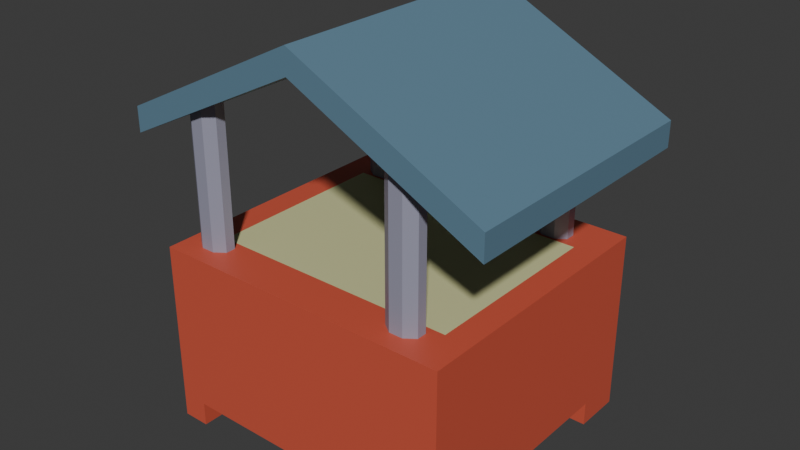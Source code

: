 # Source: Barracas3.blend  (saved by Blender 4.4.32; exported with 4.5.12 LTS)
import bpy
from mathutils import Matrix  # noqa: F401  (used for matrix-valued properties, if any)

bpy.ops.wm.read_factory_settings(use_empty=True)
scene = bpy.context.scene
scene.name = 'Scene'

# ---- collections
col_collection = bpy.data.collections.new('Collection'); scene.collection.children.link(col_collection)

# ---- materials (node trees are filled in below, after node groups)
mat_material = bpy.data.materials.new('Material')
mat_material_001 = bpy.data.materials.new('Material.001')
mat_telhado = bpy.data.materials.new('Telhado')
mat_telhado.alpha_threshold = 0.0
mat_telhado.roughness = 0.5
mat_telhado.line_color = (0.0, 0.0, 0.0, 1.0)
mat_madeira = bpy.data.materials.new('Madeira')

# ---- material node trees
mat_material.use_nodes = True; mat_material.node_tree.nodes.clear()
_N = mat_material.node_tree.nodes; _L = mat_material.node_tree.links
n0 = _N.new('ShaderNodeBsdfPrincipled'); n0.name = 'Principled BSDF'; n0.location = (10, 300)
n0.inputs[0].default_value = (0.6376, 0.09759, 0.05448, 1.0)
n1 = _N.new('ShaderNodeOutputMaterial'); n1.name = 'Material Output'; n1.location = (300, 300)
_L.new(n0.outputs[0], n1.inputs[0])
n1.is_active_output = True
mat_material_001.use_nodes = True; mat_material_001.node_tree.nodes.clear()
_N = mat_material_001.node_tree.nodes; _L = mat_material_001.node_tree.links
n0 = _N.new('ShaderNodeBsdfPrincipled'); n0.name = 'Principled BSDF'; n0.location = (10, 300)
n0.inputs[0].default_value = (0.6445, 0.6445, 0.3325, 1.0)
n1 = _N.new('ShaderNodeOutputMaterial'); n1.name = 'Material Output'; n1.location = (300, 300)
_L.new(n0.outputs[0], n1.inputs[0])
n1.is_active_output = True
mat_telhado.use_nodes = True; mat_telhado.node_tree.nodes.clear()
_N = mat_telhado.node_tree.nodes; _L = mat_telhado.node_tree.links
n0 = _N.new('ShaderNodeOutputMaterial'); n0.name = 'Material Output'; n0.location = (300, 300)
n1 = _N.new('ShaderNodeBsdfPrincipled'); n1.name = 'Principled BSDF'; n1.location = (10, 300)
n1.inputs[0].default_value = (0.1221, 0.227, 0.3095, 1.0)
n1.inputs[3].default_value = 1.45
_L.new(n1.outputs[0], n0.inputs[0])
n0.is_active_output = True
mat_madeira.use_nodes = True; mat_madeira.node_tree.nodes.clear()
_N = mat_madeira.node_tree.nodes; _L = mat_madeira.node_tree.links
n0 = _N.new('ShaderNodeBsdfPrincipled'); n0.name = 'Principled BSDF'; n0.location = (10, 300)
n0.inputs[0].default_value = (0.314, 0.314, 0.4072, 1.0)
n1 = _N.new('ShaderNodeOutputMaterial'); n1.name = 'Material Output'; n1.location = (300, 300)
_L.new(n0.outputs[0], n1.inputs[0])
n1.is_active_output = True

# ---- world
world_world = bpy.data.worlds.new('World'); scene.world = world_world
world_world.use_nodes = True; world_world.node_tree.nodes.clear()
_N = world_world.node_tree.nodes; _L = world_world.node_tree.links
n0 = _N.new('ShaderNodeOutputWorld'); n0.name = 'World Output'; n0.location = (300, 300)
n1 = _N.new('ShaderNodeBackground'); n1.name = 'Background'; n1.location = (10, 300)
n1.inputs[0].default_value = (0.05088, 0.05088, 0.05088, 1.0)
_L.new(n1.outputs[0], n0.inputs[0])
n0.is_active_output = True
world_world.color = (0.05088, 0.05088, 0.05088)
world_world.sun_shadow_jitter_overblur = 0.0

# ---- meshes
me_cube = bpy.data.meshes.new('Cube')
me_cube.from_pydata([(1.0, 1.0, 1.0), (1.0, 1.0, -1.0), (1.0, -1.0, 1.0), (1.0, -1.0, -1.0), (-1.0, 1.0, 1.0), (-1.0, 1.0, -1.0), (-1.0, -1.0, 1.0), (-1.0, -1.0, -1.0), (-0.8226, 1.0, -1.0), (-0.8226, -1.0, 1.0), (-0.8226, -1.0, -1.0), (-0.8226, 1.0, 1.0), (0.8288, -1.0, -1.0), (0.8288, 1.0, 1.0), (0.8288, 1.0, -1.0), (0.8288, -1.0, 1.0), (-1.0, -0.6909, -1.0), (1.0, -0.6909, 1.0), (-1.0, -0.6909, 1.0), (1.0, -0.6909, -1.0), (-0.8226, -0.6909, -1.0), (-0.8226, -0.6909, 1.0), (0.8288, -0.6909, 1.0), (0.8288, -0.6909, -1.0), (-1.0, 0.6575, 1.0), (1.0, 0.6575, -1.0), (-1.0, 0.6575, -1.0), (1.0, 0.6575, 1.0), (-0.8226, 0.6575, -1.0), (-0.8226, 0.6575, 1.0), (0.8288, 0.6575, 1.0), (0.8288, 0.6575, -1.0), (-1.0, -0.6909, -1.3), (-1.0, -1.0, -1.3), (-0.8226, 1.0, -1.3), (-1.0, 1.0, -1.3), (0.8288, -1.0, -1.3), (1.0, -1.0, -1.3), (1.0, 0.6575, -1.3), (1.0, 1.0, -1.3), (-0.8226, -1.0, -1.3), (-0.8226, -0.6909, -1.3), (0.8288, 1.0, -1.3), (0.8288, -0.6909, -1.3), (1.0, -0.6909, -1.3), (-1.0, 0.6575, -1.3), (-0.8226, 0.6575, -1.3), (0.8288, 0.6575, -1.3)], [], [(21, 18, 6, 9), (10, 9, 6, 7), (26, 24, 4, 5), (23, 19, 44, 43), (19, 17, 2, 3), (14, 13, 0, 1), (5, 4, 11, 8), (8, 28, 46, 34), (12, 15, 9, 10), (22, 21, 9, 15), (17, 22, 15, 2), (3, 2, 15, 12), (8, 11, 13, 14), (20, 23, 12, 10), (28, 31, 23, 20), (27, 30, 22, 17), (30, 29, 21, 22), (26, 28, 20, 16), (25, 27, 17, 19), (31, 25, 19, 23), (7, 6, 18, 16), (29, 24, 18, 21), (11, 4, 24, 29), (1, 25, 38, 39), (1, 0, 27, 25), (28, 26, 45, 46), (13, 11, 29, 30), (0, 13, 30, 27), (8, 14, 31, 28), (16, 18, 24, 26), (43, 44, 37, 36), (32, 41, 40, 33), (42, 39, 38, 47), (35, 34, 46, 45), (12, 23, 43, 36), (31, 14, 42, 47), (10, 7, 33, 40), (14, 1, 39, 42), (7, 16, 32, 33), (3, 12, 36, 37), (5, 8, 34, 35), (25, 31, 47, 38), (19, 3, 37, 44), (26, 5, 35, 45), (16, 20, 41, 32), (20, 10, 40, 41)])
me_cube.polygons.foreach_set('material_index', [0, 0, 0, 0, 0, 0, 0, 0, 0, 0, 0, 0, 0, 0, 0, 0, 1, 0, 0, 0, 0, 0, 0, 0, 0, 0, 0, 0, 0, 0, 0, 0, 0, 0, 0, 0, 0, 0, 0, 0, 0, 0, 0, 0, 0, 0])
_uv = me_cube.uv_layers.new(name='UVMap')
_uv.uv.foreach_set('vector', [0.8528, 0.7114, 0.875, 0.7114, 0.875, 0.75, 0.8528, 0.75, 0.375, 0.9778, 0.625, 0.9778, 0.625, 1.0, 0.375, 1.0, 0.375, 0.2072, 0.625, 0.2072, 0.625, 0.25, 0.375, 0.25, 0.3536, 0.7114, 0.375, 0.7114, 0.375, 0.7114, 0.3536, 0.7114, 0.375, 0.7114, 0.625, 0.7114, 0.625, 0.75, 0.375, 0.75, 0.375, 0.4786, 0.625, 0.4786, 0.625, 0.5, 0.375, 0.5, 0.375, 0.25, 0.625, 0.25, 0.625, 0.2722, 0.375, 0.2722, 0.1472, 0.5, 0.1472, 0.5428, 0.1472, 0.5428, 0.1472, 0.5, 0.375, 0.7714, 0.625, 0.7714, 0.625, 0.9778, 0.375, 0.9778, 0.6464, 0.7114, 0.8528, 0.7114, 0.8528, 0.75, 0.6464, 0.75, 0.625, 0.7114, 0.6464, 0.7114, 0.6464, 0.75, 0.625, 0.75, 0.375, 0.75, 0.625, 0.75, 0.625, 0.7714, 0.375, 0.7714, 0.375, 0.2722, 0.625, 0.2722, 0.625, 0.4786, 0.375, 0.4786, 0.1472, 0.7114, 0.3536, 0.7114, 0.3536, 0.75, 0.1472, 0.75, 0.1472, 0.5428, 0.3536, 0.5428, 0.3536, 0.7114, 0.1472, 0.7114, 0.625, 0.5428, 0.6464, 0.5428, 0.6464, 0.7114, 0.625, 0.7114, 0.6464, 0.5428, 0.8528, 0.5428, 0.8528, 0.7114, 0.6464, 0.7114, 0.125, 0.5428, 0.1472, 0.5428, 0.1472, 0.7114, 0.125, 0.7114, 0.375, 0.5428, 0.625, 0.5428, 0.625, 0.7114, 0.375, 0.7114, 0.3536, 0.5428, 0.375, 0.5428, 0.375, 0.7114, 0.3536, 0.7114, 0.375, 0.0, 0.625, 0.0, 0.625, 0.03864, 0.375, 0.03864, 0.8528, 0.5428, 0.875, 0.5428, 0.875, 0.7114, 0.8528, 0.7114, 0.8528, 0.5, 0.875, 0.5, 0.875, 0.5428, 0.8528, 0.5428, 0.375, 0.5, 0.375, 0.5428, 0.375, 0.5428, 0.375, 0.5, 0.375, 0.5, 0.625, 0.5, 0.625, 0.5428, 0.375, 0.5428, 0.1472, 0.5428, 0.125, 0.5428, 0.125, 0.5428, 0.1472, 0.5428, 0.6464, 0.5, 0.8528, 0.5, 0.8528, 0.5428, 0.6464, 0.5428, 0.625, 0.5, 0.6464, 0.5, 0.6464, 0.5428, 0.625, 0.5428, 0.1472, 0.5, 0.3536, 0.5, 0.3536, 0.5428, 0.1472, 0.5428, 0.375, 0.03864, 0.625, 0.03864, 0.625, 0.2072, 0.375, 0.2072, 0.3536, 0.7114, 0.375, 0.7114, 0.375, 0.75, 0.3536, 0.75, 0.125, 0.7114, 0.1472, 0.7114, 0.1472, 0.75, 0.125, 0.75, 0.3536, 0.5, 0.375, 0.5, 0.375, 0.5428, 0.3536, 0.5428, 0.125, 0.5, 0.1472, 0.5, 0.1472, 0.5428, 0.125, 0.5428, 0.3536, 0.75, 0.3536, 0.7114, 0.3536, 0.7114, 0.3536, 0.75, 0.3536, 0.5428, 0.3536, 0.5, 0.3536, 0.5, 0.3536, 0.5428, 0.375, 0.9778, 0.375, 1.0, 0.375, 1.0, 0.375, 0.9778, 0.375, 0.4786, 0.375, 0.5, 0.375, 0.5, 0.375, 0.4786, 0.375, 0.0, 0.375, 0.03864, 0.375, 0.03864, 0.375, 0.0, 0.375, 0.75, 0.375, 0.7714, 0.375, 0.7714, 0.375, 0.75, 0.375, 0.25, 0.375, 0.2722, 0.375, 0.2722, 0.375, 0.25, 0.375, 0.5428, 0.3536, 0.5428, 0.3536, 0.5428, 0.375, 0.5428, 0.375, 0.7114, 0.375, 0.75, 0.375, 0.75, 0.375, 0.7114, 0.375, 0.2072, 0.375, 0.25, 0.375, 0.25, 0.375, 0.2072, 0.125, 0.7114, 0.1472, 0.7114, 0.1472, 0.7114, 0.125, 0.7114, 0.1472, 0.7114, 0.1472, 0.75, 0.1472, 0.75, 0.1472, 0.7114])
me_cube.materials.append(mat_material)
me_cube.materials.append(mat_material_001)
me_cube.use_mirror_vertex_groups = False
me_cube.update()
me_cube_001 = bpy.data.meshes.new('Cube.001')
me_cube_001.from_pydata([(1.588, 1.0, 0.7809), (1.588, 1.0, 0.4687), (1.588, -1.0, 0.7809), (1.588, -1.0, 0.4687), (-1.588, 1.0, 0.7809), (-1.588, 1.0, 0.4687), (-1.588, -1.0, 0.7809), (-1.588, -1.0, 0.4687), (0.0, 1.0, 1.637), (0.0, -1.0, 1.949), (0.0, -1.0, 1.637), (0.0, 1.0, 1.949)], [], [(11, 4, 6, 9), (10, 9, 6, 7), (7, 6, 4, 5), (8, 1, 3, 10), (1, 0, 2, 3), (8, 11, 0, 1), (5, 4, 11, 8), (5, 8, 10, 7), (3, 2, 9, 10), (0, 11, 9, 2)])
_uv = me_cube_001.uv_layers.new(name='UVMap')
_uv.uv.foreach_set('vector', [0.75, 0.5, 0.875, 0.5, 0.875, 0.75, 0.75, 0.75, 0.375, 0.875, 0.625, 0.875, 0.625, 1.0, 0.375, 1.0, 0.375, 0.0, 0.625, 0.0, 0.625, 0.25, 0.375, 0.25, 0.25, 0.5, 0.375, 0.5, 0.375, 0.75, 0.25, 0.75, 0.375, 0.5, 0.625, 0.5, 0.625, 0.75, 0.375, 0.75, 0.375, 0.375, 0.625, 0.375, 0.625, 0.5, 0.375, 0.5, 0.375, 0.25, 0.625, 0.25, 0.625, 0.375, 0.375, 0.375, 0.125, 0.5, 0.25, 0.5, 0.25, 0.75, 0.125, 0.75, 0.375, 0.75, 0.625, 0.75, 0.625, 0.875, 0.375, 0.875, 0.625, 0.5, 0.75, 0.5, 0.75, 0.75, 0.625, 0.75])
me_cube_001.materials.append(mat_telhado)
me_cube_001.use_mirror_vertex_groups = False
me_cube_001.update()
me_cube_002 = bpy.data.meshes.new('Cube.002')
me_cube_002.from_pydata([(0.0, 1.0, -1.0), (0.0, 1.0, 1.0), (0.0, -1.0, -1.0), (0.0, -1.0, 1.0), (-1.0, 0.0, -1.0), (-1.0, 0.0, 1.0), (1.0, 0.0, -1.0), (1.0, 0.0, 1.0), (0.0, 0.0, 1.0), (0.0, 0.0, -1.0), (-0.4047, -1.0, -1.0), (-1.0, -0.4047, -1.0), (-1.0, -0.4047, 1.0), (-0.4047, -1.0, 1.0), (-1.0, 0.4047, -1.0), (-0.4047, 1.0, -1.0), (-0.4047, 1.0, 1.0), (-1.0, 0.4047, 1.0), (1.0, -0.4047, -1.0), (0.4047, -1.0, -1.0), (0.4047, -1.0, 1.0), (1.0, -0.4047, 1.0), (0.4047, 1.0, -1.0), (1.0, 0.4047, -1.0), (1.0, 0.4047, 1.0), (0.4047, 1.0, 1.0)], [], [(1, 16, 17, 5, 8), (24, 25, 1, 8, 7), (7, 8, 3, 20, 21), (4, 9, 2, 10, 11), (6, 7, 21, 18), (15, 16, 1, 0), (23, 24, 7, 6), (8, 5, 12, 13, 3), (9, 6, 18, 19, 2), (14, 15, 0, 9, 4), (4, 5, 17, 14), (19, 20, 3, 2), (0, 1, 25, 22), (0, 22, 23, 6, 9), (2, 3, 13, 10), (10, 13, 12, 11), (16, 15, 14, 17), (24, 23, 22, 25), (20, 19, 18, 21), (11, 12, 5, 4)])
_uv = me_cube_002.uv_layers.new(name='UVMap')
_uv.uv.foreach_set('vector', [0.75, 0.5, 0.8006, 0.5, 0.875, 0.5744, 0.875, 0.625, 0.75, 0.625, 0.625, 0.5744, 0.6994, 0.5, 0.75, 0.5, 0.75, 0.625, 0.625, 0.625, 0.625, 0.625, 0.75, 0.625, 0.75, 0.75, 0.6994, 0.75, 0.625, 0.6756, 0.125, 0.625, 0.25, 0.625, 0.25, 0.75, 0.1994, 0.75, 0.125, 0.6756, 0.375, 0.625, 0.625, 0.625, 0.625, 0.6756, 0.375, 0.6756, 0.375, 0.3244, 0.625, 0.3244, 0.625, 0.375, 0.375, 0.375, 0.375, 0.5744, 0.625, 0.5744, 0.625, 0.625, 0.375, 0.625, 0.75, 0.625, 0.875, 0.625, 0.875, 0.6756, 0.8006, 0.75, 0.75, 0.75, 0.25, 0.625, 0.375, 0.625, 0.375, 0.6756, 0.3006, 0.75, 0.25, 0.75, 0.125, 0.5744, 0.1994, 0.5, 0.25, 0.5, 0.25, 0.625, 0.125, 0.625, 0.375, 0.125, 0.625, 0.125, 0.625, 0.1756, 0.375, 0.1756, 0.375, 0.8244, 0.625, 0.8244, 0.625, 0.875, 0.375, 0.875, 0.375, 0.375, 0.625, 0.375, 0.625, 0.4256, 0.375, 0.4256, 0.25, 0.5, 0.3006, 0.5, 0.375, 0.5744, 0.375, 0.625, 0.25, 0.625, 0.375, 0.875, 0.625, 0.875, 0.625, 0.9256, 0.375, 0.9256, 0.375, 0.0, 0.625, 0.0, 0.625, 0.07441, 0.375, 0.07441, 0.625, 0.3244, 0.375, 0.3244, 0.375, 0.1756, 0.625, 0.1756, 0.625, 0.5744, 0.375, 0.5744, 0.375, 0.4256, 0.625, 0.4256, 0.625, 0.8244, 0.375, 0.8244, 0.375, 0.6756, 0.625, 0.6756, 0.375, 0.07441, 0.625, 0.07441, 0.625, 0.125, 0.375, 0.125])
me_cube_002.materials.append(mat_madeira)
me_cube_002.update()
me_cube_006 = bpy.data.meshes.new('Cube.006')
me_cube_006.from_pydata([(0.0, 1.0, -1.0), (0.0, 1.0, 1.0), (0.0, -1.0, -1.0), (0.0, -1.0, 1.0), (-1.0, 0.0, -1.0), (-1.0, 0.0, 1.0), (1.0, 0.0, -1.0), (1.0, 0.0, 1.0), (0.0, 0.0, 1.0), (0.0, 0.0, -1.0), (-0.4047, -1.0, -1.0), (-1.0, -0.4047, -1.0), (-1.0, -0.4047, 1.0), (-0.4047, -1.0, 1.0), (-1.0, 0.4047, -1.0), (-0.4047, 1.0, -1.0), (-0.4047, 1.0, 1.0), (-1.0, 0.4047, 1.0), (1.0, -0.4047, -1.0), (0.4047, -1.0, -1.0), (0.4047, -1.0, 1.0), (1.0, -0.4047, 1.0), (0.4047, 1.0, -1.0), (1.0, 0.4047, -1.0), (1.0, 0.4047, 1.0), (0.4047, 1.0, 1.0)], [], [(1, 16, 17, 5, 8), (24, 25, 1, 8, 7), (7, 8, 3, 20, 21), (4, 9, 2, 10, 11), (6, 7, 21, 18), (15, 16, 1, 0), (23, 24, 7, 6), (8, 5, 12, 13, 3), (9, 6, 18, 19, 2), (14, 15, 0, 9, 4), (4, 5, 17, 14), (19, 20, 3, 2), (0, 1, 25, 22), (0, 22, 23, 6, 9), (2, 3, 13, 10), (10, 13, 12, 11), (16, 15, 14, 17), (24, 23, 22, 25), (20, 19, 18, 21), (11, 12, 5, 4)])
_uv = me_cube_006.uv_layers.new(name='UVMap')
_uv.uv.foreach_set('vector', [0.75, 0.5, 0.8006, 0.5, 0.875, 0.5744, 0.875, 0.625, 0.75, 0.625, 0.625, 0.5744, 0.6994, 0.5, 0.75, 0.5, 0.75, 0.625, 0.625, 0.625, 0.625, 0.625, 0.75, 0.625, 0.75, 0.75, 0.6994, 0.75, 0.625, 0.6756, 0.125, 0.625, 0.25, 0.625, 0.25, 0.75, 0.1994, 0.75, 0.125, 0.6756, 0.375, 0.625, 0.625, 0.625, 0.625, 0.6756, 0.375, 0.6756, 0.375, 0.3244, 0.625, 0.3244, 0.625, 0.375, 0.375, 0.375, 0.375, 0.5744, 0.625, 0.5744, 0.625, 0.625, 0.375, 0.625, 0.75, 0.625, 0.875, 0.625, 0.875, 0.6756, 0.8006, 0.75, 0.75, 0.75, 0.25, 0.625, 0.375, 0.625, 0.375, 0.6756, 0.3006, 0.75, 0.25, 0.75, 0.125, 0.5744, 0.1994, 0.5, 0.25, 0.5, 0.25, 0.625, 0.125, 0.625, 0.375, 0.125, 0.625, 0.125, 0.625, 0.1756, 0.375, 0.1756, 0.375, 0.8244, 0.625, 0.8244, 0.625, 0.875, 0.375, 0.875, 0.375, 0.375, 0.625, 0.375, 0.625, 0.4256, 0.375, 0.4256, 0.25, 0.5, 0.3006, 0.5, 0.375, 0.5744, 0.375, 0.625, 0.25, 0.625, 0.375, 0.875, 0.625, 0.875, 0.625, 0.9256, 0.375, 0.9256, 0.375, 0.0, 0.625, 0.0, 0.625, 0.07441, 0.375, 0.07441, 0.625, 0.3244, 0.375, 0.3244, 0.375, 0.1756, 0.625, 0.1756, 0.625, 0.5744, 0.375, 0.5744, 0.375, 0.4256, 0.625, 0.4256, 0.625, 0.8244, 0.375, 0.8244, 0.375, 0.6756, 0.625, 0.6756, 0.375, 0.07441, 0.625, 0.07441, 0.625, 0.125, 0.375, 0.125])
me_cube_006.materials.append(mat_madeira)
me_cube_006.update()
me_cube_007 = bpy.data.meshes.new('Cube.007')
me_cube_007.from_pydata([(0.0, 1.0, -1.0), (0.0, 1.0, 1.0), (0.0, -1.0, -1.0), (0.0, -1.0, 1.0), (-1.0, 0.0, -1.0), (-1.0, 0.0, 1.0), (1.0, 0.0, -1.0), (1.0, 0.0, 1.0), (0.0, 0.0, 1.0), (0.0, 0.0, -1.0), (-0.4047, -1.0, -1.0), (-1.0, -0.4047, -1.0), (-1.0, -0.4047, 1.0), (-0.4047, -1.0, 1.0), (-1.0, 0.4047, -1.0), (-0.4047, 1.0, -1.0), (-0.4047, 1.0, 1.0), (-1.0, 0.4047, 1.0), (1.0, -0.4047, -1.0), (0.4047, -1.0, -1.0), (0.4047, -1.0, 1.0), (1.0, -0.4047, 1.0), (0.4047, 1.0, -1.0), (1.0, 0.4047, -1.0), (1.0, 0.4047, 1.0), (0.4047, 1.0, 1.0)], [], [(1, 16, 17, 5, 8), (24, 25, 1, 8, 7), (7, 8, 3, 20, 21), (4, 9, 2, 10, 11), (6, 7, 21, 18), (15, 16, 1, 0), (23, 24, 7, 6), (8, 5, 12, 13, 3), (9, 6, 18, 19, 2), (14, 15, 0, 9, 4), (4, 5, 17, 14), (19, 20, 3, 2), (0, 1, 25, 22), (0, 22, 23, 6, 9), (2, 3, 13, 10), (10, 13, 12, 11), (16, 15, 14, 17), (24, 23, 22, 25), (20, 19, 18, 21), (11, 12, 5, 4)])
_uv = me_cube_007.uv_layers.new(name='UVMap')
_uv.uv.foreach_set('vector', [0.75, 0.5, 0.8006, 0.5, 0.875, 0.5744, 0.875, 0.625, 0.75, 0.625, 0.625, 0.5744, 0.6994, 0.5, 0.75, 0.5, 0.75, 0.625, 0.625, 0.625, 0.625, 0.625, 0.75, 0.625, 0.75, 0.75, 0.6994, 0.75, 0.625, 0.6756, 0.125, 0.625, 0.25, 0.625, 0.25, 0.75, 0.1994, 0.75, 0.125, 0.6756, 0.375, 0.625, 0.625, 0.625, 0.625, 0.6756, 0.375, 0.6756, 0.375, 0.3244, 0.625, 0.3244, 0.625, 0.375, 0.375, 0.375, 0.375, 0.5744, 0.625, 0.5744, 0.625, 0.625, 0.375, 0.625, 0.75, 0.625, 0.875, 0.625, 0.875, 0.6756, 0.8006, 0.75, 0.75, 0.75, 0.25, 0.625, 0.375, 0.625, 0.375, 0.6756, 0.3006, 0.75, 0.25, 0.75, 0.125, 0.5744, 0.1994, 0.5, 0.25, 0.5, 0.25, 0.625, 0.125, 0.625, 0.375, 0.125, 0.625, 0.125, 0.625, 0.1756, 0.375, 0.1756, 0.375, 0.8244, 0.625, 0.8244, 0.625, 0.875, 0.375, 0.875, 0.375, 0.375, 0.625, 0.375, 0.625, 0.4256, 0.375, 0.4256, 0.25, 0.5, 0.3006, 0.5, 0.375, 0.5744, 0.375, 0.625, 0.25, 0.625, 0.375, 0.875, 0.625, 0.875, 0.625, 0.9256, 0.375, 0.9256, 0.375, 0.0, 0.625, 0.0, 0.625, 0.07441, 0.375, 0.07441, 0.625, 0.3244, 0.375, 0.3244, 0.375, 0.1756, 0.625, 0.1756, 0.625, 0.5744, 0.375, 0.5744, 0.375, 0.4256, 0.625, 0.4256, 0.625, 0.8244, 0.375, 0.8244, 0.375, 0.6756, 0.625, 0.6756, 0.375, 0.07441, 0.625, 0.07441, 0.625, 0.125, 0.375, 0.125])
me_cube_007.materials.append(mat_madeira)
me_cube_007.update()
me_cube_008 = bpy.data.meshes.new('Cube.008')
me_cube_008.from_pydata([(0.0, 1.0, -1.0), (0.0, 1.0, 1.0), (0.0, -1.0, -1.0), (0.0, -1.0, 1.0), (-1.0, 0.0, -1.0), (-1.0, 0.0, 1.0), (1.0, 0.0, -1.0), (1.0, 0.0, 1.0), (0.0, 0.0, 1.0), (0.0, 0.0, -1.0), (-0.4047, -1.0, -1.0), (-1.0, -0.4047, -1.0), (-1.0, -0.4047, 1.0), (-0.4047, -1.0, 1.0), (-1.0, 0.4047, -1.0), (-0.4047, 1.0, -1.0), (-0.4047, 1.0, 1.0), (-1.0, 0.4047, 1.0), (1.0, -0.4047, -1.0), (0.4047, -1.0, -1.0), (0.4047, -1.0, 1.0), (1.0, -0.4047, 1.0), (0.4047, 1.0, -1.0), (1.0, 0.4047, -1.0), (1.0, 0.4047, 1.0), (0.4047, 1.0, 1.0)], [], [(1, 16, 17, 5, 8), (24, 25, 1, 8, 7), (7, 8, 3, 20, 21), (4, 9, 2, 10, 11), (6, 7, 21, 18), (15, 16, 1, 0), (23, 24, 7, 6), (8, 5, 12, 13, 3), (9, 6, 18, 19, 2), (14, 15, 0, 9, 4), (4, 5, 17, 14), (19, 20, 3, 2), (0, 1, 25, 22), (0, 22, 23, 6, 9), (2, 3, 13, 10), (10, 13, 12, 11), (16, 15, 14, 17), (24, 23, 22, 25), (20, 19, 18, 21), (11, 12, 5, 4)])
_uv = me_cube_008.uv_layers.new(name='UVMap')
_uv.uv.foreach_set('vector', [0.75, 0.5, 0.8006, 0.5, 0.875, 0.5744, 0.875, 0.625, 0.75, 0.625, 0.625, 0.5744, 0.6994, 0.5, 0.75, 0.5, 0.75, 0.625, 0.625, 0.625, 0.625, 0.625, 0.75, 0.625, 0.75, 0.75, 0.6994, 0.75, 0.625, 0.6756, 0.125, 0.625, 0.25, 0.625, 0.25, 0.75, 0.1994, 0.75, 0.125, 0.6756, 0.375, 0.625, 0.625, 0.625, 0.625, 0.6756, 0.375, 0.6756, 0.375, 0.3244, 0.625, 0.3244, 0.625, 0.375, 0.375, 0.375, 0.375, 0.5744, 0.625, 0.5744, 0.625, 0.625, 0.375, 0.625, 0.75, 0.625, 0.875, 0.625, 0.875, 0.6756, 0.8006, 0.75, 0.75, 0.75, 0.25, 0.625, 0.375, 0.625, 0.375, 0.6756, 0.3006, 0.75, 0.25, 0.75, 0.125, 0.5744, 0.1994, 0.5, 0.25, 0.5, 0.25, 0.625, 0.125, 0.625, 0.375, 0.125, 0.625, 0.125, 0.625, 0.1756, 0.375, 0.1756, 0.375, 0.8244, 0.625, 0.8244, 0.625, 0.875, 0.375, 0.875, 0.375, 0.375, 0.625, 0.375, 0.625, 0.4256, 0.375, 0.4256, 0.25, 0.5, 0.3006, 0.5, 0.375, 0.5744, 0.375, 0.625, 0.25, 0.625, 0.375, 0.875, 0.625, 0.875, 0.625, 0.9256, 0.375, 0.9256, 0.375, 0.0, 0.625, 0.0, 0.625, 0.07441, 0.375, 0.07441, 0.625, 0.3244, 0.375, 0.3244, 0.375, 0.1756, 0.625, 0.1756, 0.625, 0.5744, 0.375, 0.5744, 0.375, 0.4256, 0.625, 0.4256, 0.625, 0.8244, 0.375, 0.8244, 0.375, 0.6756, 0.625, 0.6756, 0.375, 0.07441, 0.625, 0.07441, 0.625, 0.125, 0.375, 0.125])
me_cube_008.materials.append(mat_madeira)
me_cube_008.update()

# ---- objects
ob_cube = bpy.data.objects.new('Cube', me_cube)
ob_cube_001 = bpy.data.objects.new('Cube.001', me_cube_001)
ob_cube_002 = bpy.data.objects.new('Cube.002', me_cube_002)
ob_cube_003 = bpy.data.objects.new('Cube.003', me_cube_006)
ob_cube_004 = bpy.data.objects.new('Cube.004', me_cube_007)
ob_cube_005 = bpy.data.objects.new('Cube.005', me_cube_008)

# ---- transforms, parenting, visibility, modifiers, constraints
ob_cube.location = (-0.03145, -0.01129, 1.314)
ob_cube.scale = (3.212, 2.943, 1.682)
ob_cube.lock_rotations_4d = False
ob_cube.empty_display_type = 'ARROWS'
ob_cube.lineart.crease_threshold = 0.0
ob_cube_001.location = (-0.03145, -0.01129, 4.303)
ob_cube_001.scale = (2.463, 2.799, 1.682)
ob_cube_001.lock_rotations_4d = False
ob_cube_001.empty_display_type = 'ARROWS'
ob_cube_001.lineart.crease_threshold = 0.0
ob_cube_002.location = (-2.287, 2.227, 3.951)
ob_cube_002.scale = (0.3518, 0.2565, 2.091)
ob_cube_003.location = (2.009, 2.227, 3.951)
ob_cube_003.scale = (0.3518, 0.2565, 2.091)
ob_cube_004.location = (2.009, -2.32, 3.951)
ob_cube_004.scale = (0.3518, 0.2565, 2.266)
ob_cube_005.location = (-2.59, -2.32, 3.951)
ob_cube_005.scale = (0.3518, 0.2565, 2.091)

# ---- collection membership
col_collection.objects.link(ob_cube)
col_collection.objects.link(ob_cube_001)
col_collection.objects.link(ob_cube_002)
col_collection.objects.link(ob_cube_003)
col_collection.objects.link(ob_cube_004)
col_collection.objects.link(ob_cube_005)

# ---- scene / render settings (as saved in the file)
scene.frame_start = 1; scene.frame_end = 250; scene.frame_set(1)
scene.render.engine = 'BLENDER_EEVEE_NEXT'
bpy.context.view_layer.update()

# ---- added for rendering (the .blend has no active camera and no usable light): camera, sun
cam_auto = bpy.data.cameras.new('AutoCamera')
cam_auto.lens = 50.0
cam_auto.sensor_width = 36.0
cam_auto.clip_end = 1000.0
ob_auto_camera = bpy.data.objects.new('AutoCamera', cam_auto)
scene.collection.objects.link(ob_auto_camera)
ob_auto_camera.location = (11.937, -14.3734, 12.9292)
ob_auto_camera.rotation_euler = (1.09748, -7.21219e-08, 0.694738)
scene.camera = ob_auto_camera
light_auto_sun = bpy.data.lights.new('AutoSun', 'SUN')
light_auto_sun.energy = 3.0
light_auto_sun.angle = 0.0523599
ob_auto_sun = bpy.data.objects.new('AutoSun', light_auto_sun)
scene.collection.objects.link(ob_auto_sun)
ob_auto_sun.rotation_euler = (0.872665, 0.174533, 0.523599)
bpy.context.view_layer.update()
